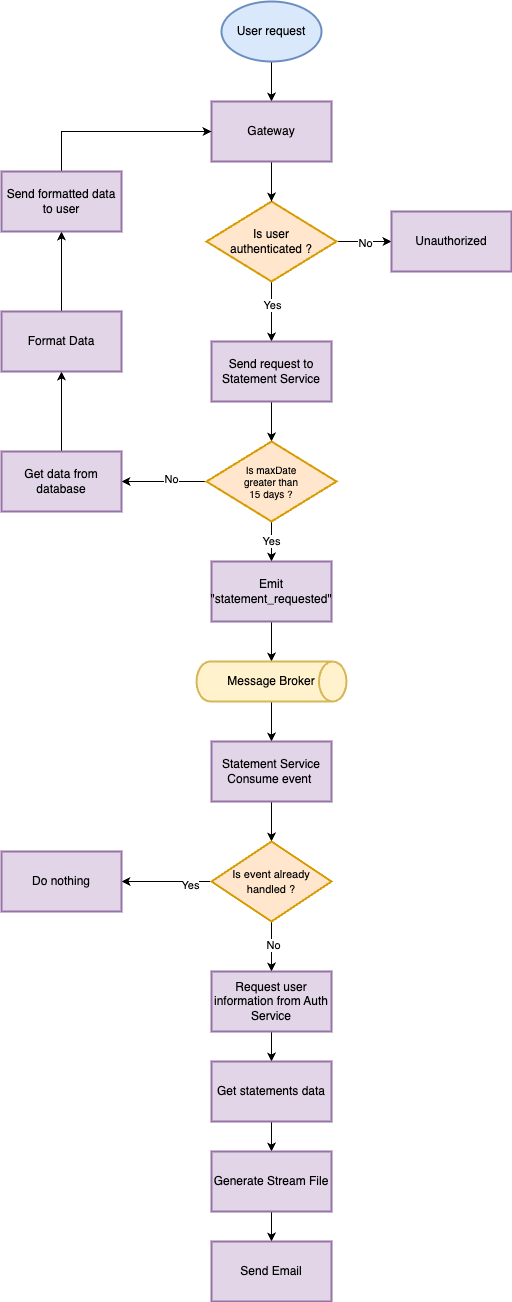

The diagram above was exported from draw.io. Its source (the exported page's mxGraphModel, read from the mxfile embedded in the PNG):
<mxGraphModel dx="1202" dy="887" grid="1" gridSize="10" guides="1" tooltips="1" connect="1" arrows="1" fold="1" page="1" pageScale="1" pageWidth="850" pageHeight="1100" math="0" shadow="0">
  <root>
    <mxCell id="0" />
    <mxCell id="1" parent="0" />
    <mxCell id="UbSFp-j0aCqBrYlOdBnO-19" value="" style="edgeStyle=orthogonalEdgeStyle;rounded=0;orthogonalLoop=1;jettySize=auto;html=1;" edge="1" parent="1" source="UbSFp-j0aCqBrYlOdBnO-2" target="UbSFp-j0aCqBrYlOdBnO-18">
      <mxGeometry relative="1" as="geometry" />
    </mxCell>
    <mxCell id="UbSFp-j0aCqBrYlOdBnO-2" value="User request" style="strokeWidth=2;html=1;shape=mxgraph.flowchart.start_1;whiteSpace=wrap;fillColor=#dae8fc;strokeColor=#6c8ebf;" vertex="1" parent="1">
      <mxGeometry x="340" y="50" width="100" height="60" as="geometry" />
    </mxCell>
    <mxCell id="UbSFp-j0aCqBrYlOdBnO-6" value="" style="edgeStyle=orthogonalEdgeStyle;rounded=0;orthogonalLoop=1;jettySize=auto;html=1;" edge="1" parent="1" source="UbSFp-j0aCqBrYlOdBnO-3" target="UbSFp-j0aCqBrYlOdBnO-5">
      <mxGeometry relative="1" as="geometry" />
    </mxCell>
    <mxCell id="UbSFp-j0aCqBrYlOdBnO-7" value="No" style="edgeLabel;html=1;align=center;verticalAlign=middle;resizable=0;points=[];" vertex="1" connectable="0" parent="UbSFp-j0aCqBrYlOdBnO-6">
      <mxGeometry x="0.0182" y="-1" relative="1" as="geometry">
        <mxPoint as="offset" />
      </mxGeometry>
    </mxCell>
    <mxCell id="UbSFp-j0aCqBrYlOdBnO-9" value="" style="edgeStyle=orthogonalEdgeStyle;rounded=0;orthogonalLoop=1;jettySize=auto;html=1;" edge="1" parent="1" source="UbSFp-j0aCqBrYlOdBnO-3" target="UbSFp-j0aCqBrYlOdBnO-8">
      <mxGeometry relative="1" as="geometry" />
    </mxCell>
    <mxCell id="UbSFp-j0aCqBrYlOdBnO-10" value="Yes" style="edgeLabel;html=1;align=center;verticalAlign=middle;resizable=0;points=[];" vertex="1" connectable="0" parent="UbSFp-j0aCqBrYlOdBnO-9">
      <mxGeometry x="-0.2333" relative="1" as="geometry">
        <mxPoint as="offset" />
      </mxGeometry>
    </mxCell>
    <mxCell id="UbSFp-j0aCqBrYlOdBnO-3" value="" style="rhombus;whiteSpace=wrap;html=1;strokeWidth=2;fillColor=#ffe6cc;strokeColor=#d79b00;" vertex="1" parent="1">
      <mxGeometry x="325" y="250" width="130" height="80" as="geometry" />
    </mxCell>
    <mxCell id="UbSFp-j0aCqBrYlOdBnO-5" value="Unauthorized" style="whiteSpace=wrap;html=1;strokeWidth=2;fillColor=#e1d5e7;strokeColor=#9673a6;" vertex="1" parent="1">
      <mxGeometry x="510" y="260" width="120" height="60" as="geometry" />
    </mxCell>
    <mxCell id="UbSFp-j0aCqBrYlOdBnO-12" value="" style="edgeStyle=orthogonalEdgeStyle;rounded=0;orthogonalLoop=1;jettySize=auto;html=1;" edge="1" parent="1" source="UbSFp-j0aCqBrYlOdBnO-8" target="UbSFp-j0aCqBrYlOdBnO-11">
      <mxGeometry relative="1" as="geometry" />
    </mxCell>
    <mxCell id="UbSFp-j0aCqBrYlOdBnO-8" value="Send request to Statement Service" style="whiteSpace=wrap;html=1;strokeWidth=2;fillColor=#e1d5e7;strokeColor=#9673a6;" vertex="1" parent="1">
      <mxGeometry x="330" y="390" width="120" height="60" as="geometry" />
    </mxCell>
    <mxCell id="UbSFp-j0aCqBrYlOdBnO-16" value="" style="edgeStyle=orthogonalEdgeStyle;rounded=0;orthogonalLoop=1;jettySize=auto;html=1;" edge="1" parent="1" source="UbSFp-j0aCqBrYlOdBnO-11" target="UbSFp-j0aCqBrYlOdBnO-15">
      <mxGeometry relative="1" as="geometry" />
    </mxCell>
    <mxCell id="UbSFp-j0aCqBrYlOdBnO-17" value="No" style="edgeLabel;html=1;align=center;verticalAlign=middle;resizable=0;points=[];" vertex="1" connectable="0" parent="UbSFp-j0aCqBrYlOdBnO-16">
      <mxGeometry x="-0.1529" y="-3" relative="1" as="geometry">
        <mxPoint as="offset" />
      </mxGeometry>
    </mxCell>
    <mxCell id="UbSFp-j0aCqBrYlOdBnO-32" value="Yes" style="edgeStyle=orthogonalEdgeStyle;rounded=0;orthogonalLoop=1;jettySize=auto;html=1;" edge="1" parent="1" source="UbSFp-j0aCqBrYlOdBnO-11" target="UbSFp-j0aCqBrYlOdBnO-31">
      <mxGeometry relative="1" as="geometry" />
    </mxCell>
    <mxCell id="UbSFp-j0aCqBrYlOdBnO-11" value="" style="rhombus;whiteSpace=wrap;html=1;strokeWidth=2;fillColor=#ffe6cc;strokeColor=#d79b00;" vertex="1" parent="1">
      <mxGeometry x="325" y="490" width="130" height="80" as="geometry" />
    </mxCell>
    <mxCell id="UbSFp-j0aCqBrYlOdBnO-13" value="Is user authenticated ?" style="text;html=1;strokeColor=none;fillColor=none;align=center;verticalAlign=middle;whiteSpace=wrap;rounded=0;" vertex="1" parent="1">
      <mxGeometry x="345" y="275" width="90" height="30" as="geometry" />
    </mxCell>
    <mxCell id="UbSFp-j0aCqBrYlOdBnO-14" value="Is maxDate greater than 15 days ?" style="text;html=1;strokeColor=none;fillColor=none;align=center;verticalAlign=middle;whiteSpace=wrap;rounded=0;fontSize=10;" vertex="1" parent="1">
      <mxGeometry x="360" y="522.5" width="60" height="15" as="geometry" />
    </mxCell>
    <mxCell id="UbSFp-j0aCqBrYlOdBnO-23" value="" style="edgeStyle=orthogonalEdgeStyle;rounded=0;orthogonalLoop=1;jettySize=auto;html=1;" edge="1" parent="1" source="UbSFp-j0aCqBrYlOdBnO-15" target="UbSFp-j0aCqBrYlOdBnO-22">
      <mxGeometry relative="1" as="geometry" />
    </mxCell>
    <mxCell id="UbSFp-j0aCqBrYlOdBnO-15" value="Get data from database" style="whiteSpace=wrap;html=1;strokeWidth=2;fillColor=#e1d5e7;strokeColor=#9673a6;" vertex="1" parent="1">
      <mxGeometry x="120" y="500" width="120" height="60" as="geometry" />
    </mxCell>
    <mxCell id="UbSFp-j0aCqBrYlOdBnO-21" style="edgeStyle=orthogonalEdgeStyle;rounded=0;orthogonalLoop=1;jettySize=auto;html=1;entryX=0.5;entryY=0;entryDx=0;entryDy=0;" edge="1" parent="1" source="UbSFp-j0aCqBrYlOdBnO-18" target="UbSFp-j0aCqBrYlOdBnO-3">
      <mxGeometry relative="1" as="geometry" />
    </mxCell>
    <mxCell id="UbSFp-j0aCqBrYlOdBnO-18" value="Gateway" style="whiteSpace=wrap;html=1;strokeWidth=2;fillColor=#e1d5e7;strokeColor=#9673a6;" vertex="1" parent="1">
      <mxGeometry x="330" y="150" width="120" height="60" as="geometry" />
    </mxCell>
    <mxCell id="UbSFp-j0aCqBrYlOdBnO-25" value="" style="edgeStyle=orthogonalEdgeStyle;rounded=0;orthogonalLoop=1;jettySize=auto;html=1;" edge="1" parent="1" source="UbSFp-j0aCqBrYlOdBnO-22" target="UbSFp-j0aCqBrYlOdBnO-24">
      <mxGeometry relative="1" as="geometry" />
    </mxCell>
    <mxCell id="UbSFp-j0aCqBrYlOdBnO-22" value="Format Data" style="whiteSpace=wrap;html=1;strokeWidth=2;fillColor=#e1d5e7;strokeColor=#9673a6;" vertex="1" parent="1">
      <mxGeometry x="120" y="360" width="120" height="60" as="geometry" />
    </mxCell>
    <mxCell id="UbSFp-j0aCqBrYlOdBnO-26" style="edgeStyle=orthogonalEdgeStyle;rounded=0;orthogonalLoop=1;jettySize=auto;html=1;entryX=0;entryY=0.5;entryDx=0;entryDy=0;" edge="1" parent="1" source="UbSFp-j0aCqBrYlOdBnO-24" target="UbSFp-j0aCqBrYlOdBnO-18">
      <mxGeometry relative="1" as="geometry">
        <Array as="points">
          <mxPoint x="180" y="180" />
        </Array>
      </mxGeometry>
    </mxCell>
    <mxCell id="UbSFp-j0aCqBrYlOdBnO-24" value="Send formatted data to user" style="whiteSpace=wrap;html=1;strokeWidth=2;fillColor=#e1d5e7;strokeColor=#9673a6;" vertex="1" parent="1">
      <mxGeometry x="120" y="220" width="120" height="60" as="geometry" />
    </mxCell>
    <mxCell id="UbSFp-j0aCqBrYlOdBnO-34" value="" style="edgeStyle=orthogonalEdgeStyle;rounded=0;orthogonalLoop=1;jettySize=auto;html=1;" edge="1" parent="1" source="UbSFp-j0aCqBrYlOdBnO-31" target="UbSFp-j0aCqBrYlOdBnO-33">
      <mxGeometry relative="1" as="geometry" />
    </mxCell>
    <mxCell id="UbSFp-j0aCqBrYlOdBnO-31" value="Emit &quot;statement_requested&quot;" style="whiteSpace=wrap;html=1;strokeWidth=2;fillColor=#e1d5e7;strokeColor=#9673a6;" vertex="1" parent="1">
      <mxGeometry x="330" y="610" width="120" height="60" as="geometry" />
    </mxCell>
    <mxCell id="UbSFp-j0aCqBrYlOdBnO-36" value="" style="edgeStyle=orthogonalEdgeStyle;rounded=0;orthogonalLoop=1;jettySize=auto;html=1;" edge="1" parent="1" source="UbSFp-j0aCqBrYlOdBnO-33" target="UbSFp-j0aCqBrYlOdBnO-35">
      <mxGeometry relative="1" as="geometry" />
    </mxCell>
    <mxCell id="UbSFp-j0aCqBrYlOdBnO-33" value="Message Broker" style="strokeWidth=2;html=1;shape=mxgraph.flowchart.direct_data;whiteSpace=wrap;fillColor=#fff2cc;strokeColor=#d6b656;" vertex="1" parent="1">
      <mxGeometry x="315" y="710" width="150" height="40" as="geometry" />
    </mxCell>
    <mxCell id="UbSFp-j0aCqBrYlOdBnO-38" value="" style="edgeStyle=orthogonalEdgeStyle;rounded=0;orthogonalLoop=1;jettySize=auto;html=1;" edge="1" parent="1" source="UbSFp-j0aCqBrYlOdBnO-35" target="UbSFp-j0aCqBrYlOdBnO-37">
      <mxGeometry relative="1" as="geometry" />
    </mxCell>
    <mxCell id="UbSFp-j0aCqBrYlOdBnO-35" value="Statement Service Consume event&amp;nbsp;" style="whiteSpace=wrap;html=1;strokeWidth=2;fillColor=#e1d5e7;strokeColor=#9673a6;" vertex="1" parent="1">
      <mxGeometry x="330" y="790" width="120" height="60" as="geometry" />
    </mxCell>
    <mxCell id="UbSFp-j0aCqBrYlOdBnO-41" value="" style="edgeStyle=orthogonalEdgeStyle;rounded=0;orthogonalLoop=1;jettySize=auto;html=1;" edge="1" parent="1" source="UbSFp-j0aCqBrYlOdBnO-37" target="UbSFp-j0aCqBrYlOdBnO-40">
      <mxGeometry relative="1" as="geometry" />
    </mxCell>
    <mxCell id="UbSFp-j0aCqBrYlOdBnO-42" value="Yes" style="edgeLabel;html=1;align=center;verticalAlign=middle;resizable=0;points=[];" vertex="1" connectable="0" parent="UbSFp-j0aCqBrYlOdBnO-41">
      <mxGeometry x="-0.5111" y="3" relative="1" as="geometry">
        <mxPoint as="offset" />
      </mxGeometry>
    </mxCell>
    <mxCell id="UbSFp-j0aCqBrYlOdBnO-44" value="" style="edgeStyle=orthogonalEdgeStyle;rounded=0;orthogonalLoop=1;jettySize=auto;html=1;" edge="1" parent="1" source="UbSFp-j0aCqBrYlOdBnO-37" target="UbSFp-j0aCqBrYlOdBnO-43">
      <mxGeometry relative="1" as="geometry" />
    </mxCell>
    <mxCell id="UbSFp-j0aCqBrYlOdBnO-45" value="No" style="edgeLabel;html=1;align=center;verticalAlign=middle;resizable=0;points=[];" vertex="1" connectable="0" parent="UbSFp-j0aCqBrYlOdBnO-44">
      <mxGeometry x="-0.0889" y="1" relative="1" as="geometry">
        <mxPoint as="offset" />
      </mxGeometry>
    </mxCell>
    <mxCell id="UbSFp-j0aCqBrYlOdBnO-37" value="&lt;font style=&quot;font-size: 11px;&quot;&gt;Is event already handled ?&lt;/font&gt;" style="rhombus;whiteSpace=wrap;html=1;strokeWidth=2;fillColor=#ffe6cc;strokeColor=#d79b00;" vertex="1" parent="1">
      <mxGeometry x="330" y="890" width="120" height="80" as="geometry" />
    </mxCell>
    <mxCell id="UbSFp-j0aCqBrYlOdBnO-40" value="Do nothing" style="whiteSpace=wrap;html=1;strokeWidth=2;fillColor=#e1d5e7;strokeColor=#9673a6;" vertex="1" parent="1">
      <mxGeometry x="120" y="900" width="120" height="60" as="geometry" />
    </mxCell>
    <mxCell id="UbSFp-j0aCqBrYlOdBnO-47" value="" style="edgeStyle=orthogonalEdgeStyle;rounded=0;orthogonalLoop=1;jettySize=auto;html=1;" edge="1" parent="1" source="UbSFp-j0aCqBrYlOdBnO-43" target="UbSFp-j0aCqBrYlOdBnO-46">
      <mxGeometry relative="1" as="geometry" />
    </mxCell>
    <mxCell id="UbSFp-j0aCqBrYlOdBnO-43" value="Request user information from Auth Service" style="whiteSpace=wrap;html=1;strokeWidth=2;fillColor=#e1d5e7;strokeColor=#9673a6;" vertex="1" parent="1">
      <mxGeometry x="330" y="1020" width="120" height="60" as="geometry" />
    </mxCell>
    <mxCell id="UbSFp-j0aCqBrYlOdBnO-49" value="" style="edgeStyle=orthogonalEdgeStyle;rounded=0;orthogonalLoop=1;jettySize=auto;html=1;" edge="1" parent="1" source="UbSFp-j0aCqBrYlOdBnO-46" target="UbSFp-j0aCqBrYlOdBnO-48">
      <mxGeometry relative="1" as="geometry" />
    </mxCell>
    <mxCell id="UbSFp-j0aCqBrYlOdBnO-46" value="Get statements data" style="whiteSpace=wrap;html=1;strokeWidth=2;fillColor=#e1d5e7;strokeColor=#9673a6;" vertex="1" parent="1">
      <mxGeometry x="330" y="1110" width="120" height="60" as="geometry" />
    </mxCell>
    <mxCell id="UbSFp-j0aCqBrYlOdBnO-51" value="" style="edgeStyle=orthogonalEdgeStyle;rounded=0;orthogonalLoop=1;jettySize=auto;html=1;" edge="1" parent="1" source="UbSFp-j0aCqBrYlOdBnO-48" target="UbSFp-j0aCqBrYlOdBnO-50">
      <mxGeometry relative="1" as="geometry" />
    </mxCell>
    <mxCell id="UbSFp-j0aCqBrYlOdBnO-48" value="Generate Stream File" style="whiteSpace=wrap;html=1;strokeWidth=2;fillColor=#e1d5e7;strokeColor=#9673a6;" vertex="1" parent="1">
      <mxGeometry x="330" y="1200" width="120" height="60" as="geometry" />
    </mxCell>
    <mxCell id="UbSFp-j0aCqBrYlOdBnO-50" value="Send Email" style="whiteSpace=wrap;html=1;strokeWidth=2;fillColor=#e1d5e7;strokeColor=#9673a6;" vertex="1" parent="1">
      <mxGeometry x="330" y="1290" width="120" height="60" as="geometry" />
    </mxCell>
  </root>
</mxGraphModel>